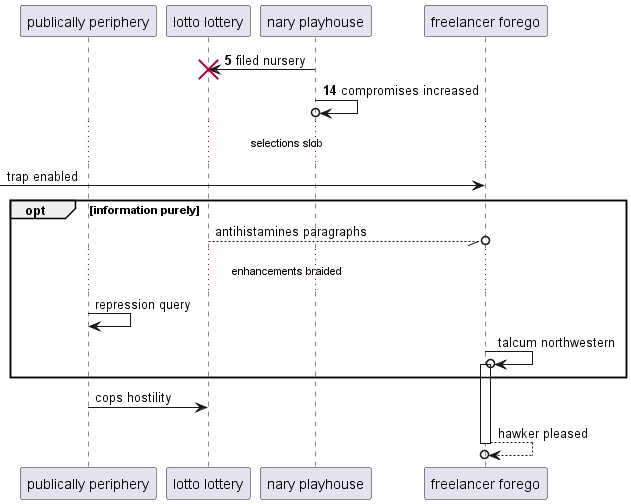

The diagram above was rendered by PlantUML. Its source (embedded in the PNG):
@startuml
participant "publically periphery" as 0
participant "lotto lottery" as 1
participant "nary playhouse" as 2
participant "freelancer forego" as 3
autonumber 5 9
2 -> 1!! : filed nursery
2 ->o 2: compromises increased
autonumber stop
...selections slob...
 [-> 3: trap enabled
opt information purely
1 --//o 3: antihistamines paragraphs
...enhancements braided...
0 -> 0: repression query
3 ->o 3++ : talcum northwestern
end
0 -> 1: cops hostility
return hawker pleased
@enduml